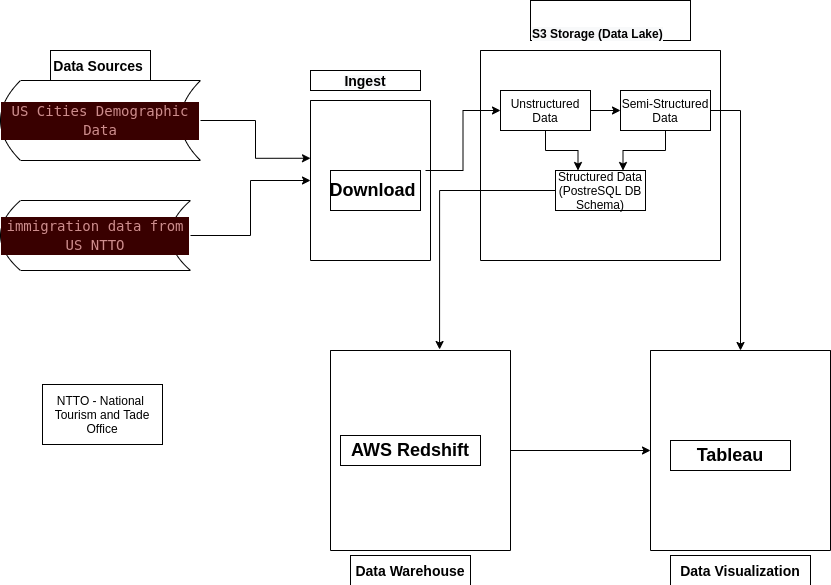

The diagram above was exported from draw.io. Its source (the exported page's mxGraphModel, read from the mxfile embedded in the PNG):
<mxGraphModel dx="860" dy="436" grid="1" gridSize="10" guides="1" tooltips="1" connect="1" arrows="1" fold="1" page="1" pageScale="1" pageWidth="850" pageHeight="1100" background="none" math="0" shadow="0">
  <root>
    <mxCell id="0" />
    <mxCell id="1" parent="0" />
    <mxCell id="NrqqD-3tCnPhvJLZwNP8-1" value="" style="swimlane;startSize=0;" vertex="1" parent="1">
      <mxGeometry x="320" y="120" width="120" height="160" as="geometry" />
    </mxCell>
    <mxCell id="NrqqD-3tCnPhvJLZwNP8-5" style="edgeStyle=orthogonalEdgeStyle;rounded=0;orthogonalLoop=1;jettySize=auto;html=1;entryX=0;entryY=0.361;entryDx=0;entryDy=0;entryPerimeter=0;" edge="1" parent="1" source="NrqqD-3tCnPhvJLZwNP8-2" target="NrqqD-3tCnPhvJLZwNP8-1">
      <mxGeometry relative="1" as="geometry" />
    </mxCell>
    <mxCell id="NrqqD-3tCnPhvJLZwNP8-2" value="&lt;div style=&quot;color: rgb(248 , 248 , 248) ; background-color: rgb(57 , 0 , 0) ; font-family: &amp;#34;droid sans mono&amp;#34; , monospace , monospace , &amp;#34;droid sans fallback&amp;#34; ; font-weight: normal ; font-size: 14px ; line-height: 19px&quot;&gt;&lt;div&gt;&lt;span style=&quot;color: #cd8d8d&quot;&gt;US Cities Demographic Data&lt;/span&gt;&lt;/div&gt;&lt;/div&gt;" style="shape=dataStorage;whiteSpace=wrap;html=1;fixedSize=1;size=20;" vertex="1" parent="1">
      <mxGeometry x="10" y="100" width="200" height="80" as="geometry" />
    </mxCell>
    <mxCell id="NrqqD-3tCnPhvJLZwNP8-6" style="edgeStyle=orthogonalEdgeStyle;rounded=0;orthogonalLoop=1;jettySize=auto;html=1;" edge="1" parent="1" source="NrqqD-3tCnPhvJLZwNP8-3" target="NrqqD-3tCnPhvJLZwNP8-1">
      <mxGeometry relative="1" as="geometry" />
    </mxCell>
    <mxCell id="NrqqD-3tCnPhvJLZwNP8-3" value="&lt;div style=&quot;color: rgb(248 , 248 , 248) ; background-color: rgb(57 , 0 , 0) ; font-family: &amp;#34;droid sans mono&amp;#34; , monospace , monospace , &amp;#34;droid sans fallback&amp;#34; ; font-weight: normal ; font-size: 14px ; line-height: 19px&quot;&gt;&lt;div style=&quot;font-family: &amp;#34;droid sans mono&amp;#34; , monospace , monospace , &amp;#34;droid sans fallback&amp;#34; ; line-height: 19px&quot;&gt;&lt;span style=&quot;color: #cd8d8d&quot;&gt;immigration data from US NTTO&lt;/span&gt;&lt;/div&gt;&lt;/div&gt;" style="shape=dataStorage;whiteSpace=wrap;html=1;fixedSize=1;size=20;" vertex="1" parent="1">
      <mxGeometry x="10" y="220" width="190" height="70" as="geometry" />
    </mxCell>
    <mxCell id="NrqqD-3tCnPhvJLZwNP8-11" value="" style="swimlane;startSize=0;" vertex="1" parent="1">
      <mxGeometry x="490" y="70" width="240" height="210" as="geometry" />
    </mxCell>
    <mxCell id="NrqqD-3tCnPhvJLZwNP8-16" style="edgeStyle=orthogonalEdgeStyle;rounded=0;orthogonalLoop=1;jettySize=auto;html=1;" edge="1" parent="NrqqD-3tCnPhvJLZwNP8-11" source="NrqqD-3tCnPhvJLZwNP8-14" target="NrqqD-3tCnPhvJLZwNP8-15">
      <mxGeometry relative="1" as="geometry" />
    </mxCell>
    <mxCell id="NrqqD-3tCnPhvJLZwNP8-18" style="edgeStyle=orthogonalEdgeStyle;rounded=0;orthogonalLoop=1;jettySize=auto;html=1;entryX=0.25;entryY=0;entryDx=0;entryDy=0;" edge="1" parent="NrqqD-3tCnPhvJLZwNP8-11" source="NrqqD-3tCnPhvJLZwNP8-14" target="NrqqD-3tCnPhvJLZwNP8-17">
      <mxGeometry relative="1" as="geometry" />
    </mxCell>
    <mxCell id="NrqqD-3tCnPhvJLZwNP8-14" value="Unstructured Data" style="rounded=0;whiteSpace=wrap;html=1;" vertex="1" parent="NrqqD-3tCnPhvJLZwNP8-11">
      <mxGeometry x="20" y="40" width="90" height="40" as="geometry" />
    </mxCell>
    <mxCell id="NrqqD-3tCnPhvJLZwNP8-20" style="edgeStyle=orthogonalEdgeStyle;rounded=0;orthogonalLoop=1;jettySize=auto;html=1;entryX=0.75;entryY=0;entryDx=0;entryDy=0;" edge="1" parent="NrqqD-3tCnPhvJLZwNP8-11" source="NrqqD-3tCnPhvJLZwNP8-15" target="NrqqD-3tCnPhvJLZwNP8-17">
      <mxGeometry relative="1" as="geometry" />
    </mxCell>
    <mxCell id="NrqqD-3tCnPhvJLZwNP8-15" value="Semi-Structured Data" style="rounded=0;whiteSpace=wrap;html=1;" vertex="1" parent="NrqqD-3tCnPhvJLZwNP8-11">
      <mxGeometry x="140" y="40" width="90" height="40" as="geometry" />
    </mxCell>
    <mxCell id="NrqqD-3tCnPhvJLZwNP8-17" value="Structured Data (PostreSQL DB Schema)" style="rounded=0;whiteSpace=wrap;html=1;" vertex="1" parent="NrqqD-3tCnPhvJLZwNP8-11">
      <mxGeometry x="75" y="120" width="90" height="40" as="geometry" />
    </mxCell>
    <mxCell id="NrqqD-3tCnPhvJLZwNP8-29" style="edgeStyle=orthogonalEdgeStyle;rounded=0;orthogonalLoop=1;jettySize=auto;html=1;entryX=0;entryY=0.5;entryDx=0;entryDy=0;" edge="1" parent="1" source="NrqqD-3tCnPhvJLZwNP8-12" target="NrqqD-3tCnPhvJLZwNP8-23">
      <mxGeometry relative="1" as="geometry" />
    </mxCell>
    <mxCell id="NrqqD-3tCnPhvJLZwNP8-12" value="" style="swimlane;startSize=0;" vertex="1" parent="1">
      <mxGeometry x="340" y="370" width="180" height="200" as="geometry" />
    </mxCell>
    <mxCell id="NrqqD-3tCnPhvJLZwNP8-52" value="&lt;b style=&quot;font-size: 18px&quot;&gt;AWS Redshift&lt;/b&gt;" style="whiteSpace=wrap;html=1;strokeWidth=0;" vertex="1" parent="NrqqD-3tCnPhvJLZwNP8-12">
      <mxGeometry x="10" y="85" width="140" height="30" as="geometry" />
    </mxCell>
    <mxCell id="NrqqD-3tCnPhvJLZwNP8-21" style="edgeStyle=orthogonalEdgeStyle;rounded=0;orthogonalLoop=1;jettySize=auto;html=1;entryX=0;entryY=0.5;entryDx=0;entryDy=0;" edge="1" parent="1" target="NrqqD-3tCnPhvJLZwNP8-14">
      <mxGeometry relative="1" as="geometry">
        <mxPoint x="435" y="190" as="sourcePoint" />
      </mxGeometry>
    </mxCell>
    <mxCell id="NrqqD-3tCnPhvJLZwNP8-23" value="" style="swimlane;startSize=0;" vertex="1" parent="1">
      <mxGeometry x="660" y="370" width="180" height="200" as="geometry" />
    </mxCell>
    <mxCell id="NrqqD-3tCnPhvJLZwNP8-35" style="edgeStyle=orthogonalEdgeStyle;rounded=0;orthogonalLoop=1;jettySize=auto;html=1;entryX=0.606;entryY=-0.005;entryDx=0;entryDy=0;entryPerimeter=0;" edge="1" parent="1" source="NrqqD-3tCnPhvJLZwNP8-17" target="NrqqD-3tCnPhvJLZwNP8-12">
      <mxGeometry relative="1" as="geometry" />
    </mxCell>
    <mxCell id="NrqqD-3tCnPhvJLZwNP8-36" style="edgeStyle=orthogonalEdgeStyle;rounded=0;orthogonalLoop=1;jettySize=auto;html=1;exitX=1;exitY=0.5;exitDx=0;exitDy=0;" edge="1" parent="1" source="NrqqD-3tCnPhvJLZwNP8-15" target="NrqqD-3tCnPhvJLZwNP8-23">
      <mxGeometry relative="1" as="geometry" />
    </mxCell>
    <mxCell id="NrqqD-3tCnPhvJLZwNP8-42" value="NTTO - National&amp;nbsp;&lt;br&gt;Tourism and Tade Office" style="whiteSpace=wrap;html=1;" vertex="1" parent="1">
      <mxGeometry x="52" y="404" width="120" height="60" as="geometry" />
    </mxCell>
    <mxCell id="NrqqD-3tCnPhvJLZwNP8-43" value="&lt;meta charset=&quot;utf-8&quot;&gt;&lt;b style=&quot;color: rgb(0, 0, 0); font-family: helvetica; font-size: 12px; font-style: normal; letter-spacing: normal; text-align: center; text-indent: 0px; text-transform: none; word-spacing: 0px; background-color: rgb(248, 249, 250);&quot;&gt;&lt;font style=&quot;font-size: 14px&quot;&gt;Ingest&lt;/font&gt;&lt;/b&gt;" style="whiteSpace=wrap;html=1;strokeWidth=0;" vertex="1" parent="1">
      <mxGeometry x="320" y="90" width="110" height="20" as="geometry" />
    </mxCell>
    <mxCell id="NrqqD-3tCnPhvJLZwNP8-45" value="" style="whiteSpace=wrap;html=1;strokeWidth=0;" vertex="1" parent="1">
      <mxGeometry x="540" y="20" width="160" height="40" as="geometry" />
    </mxCell>
    <mxCell id="NrqqD-3tCnPhvJLZwNP8-46" value="&lt;meta charset=&quot;utf-8&quot;&gt;&lt;b style=&quot;color: rgb(0, 0, 0); font-family: helvetica; font-size: 12px; font-style: normal; letter-spacing: normal; text-align: center; text-indent: 0px; text-transform: none; word-spacing: 0px; background-color: rgb(248, 249, 250);&quot;&gt;S3 Storage (Data Lake)&lt;/b&gt;" style="text;whiteSpace=wrap;html=1;strokeWidth=0;" vertex="1" parent="1">
      <mxGeometry x="540" y="40" width="160" height="30" as="geometry" />
    </mxCell>
    <mxCell id="NrqqD-3tCnPhvJLZwNP8-48" value="&lt;b&gt;&lt;font style=&quot;font-size: 18px&quot;&gt;Download&amp;nbsp;&lt;/font&gt;&lt;/b&gt;" style="whiteSpace=wrap;html=1;strokeWidth=0;" vertex="1" parent="1">
      <mxGeometry x="340" y="190" width="90" height="40" as="geometry" />
    </mxCell>
    <mxCell id="NrqqD-3tCnPhvJLZwNP8-53" value="&lt;b style=&quot;font-size: 18px&quot;&gt;Tableau&lt;/b&gt;" style="whiteSpace=wrap;html=1;strokeWidth=0;" vertex="1" parent="1">
      <mxGeometry x="680" y="460" width="120" height="30" as="geometry" />
    </mxCell>
    <mxCell id="NrqqD-3tCnPhvJLZwNP8-54" value="&lt;b style=&quot;font-size: 14px&quot;&gt;Data Visualization&lt;/b&gt;" style="whiteSpace=wrap;html=1;strokeWidth=0;" vertex="1" parent="1">
      <mxGeometry x="680" y="575" width="140" height="30" as="geometry" />
    </mxCell>
    <mxCell id="NrqqD-3tCnPhvJLZwNP8-55" value="&lt;b style=&quot;font-size: 14px&quot;&gt;Data Warehouse&lt;/b&gt;" style="whiteSpace=wrap;html=1;strokeWidth=0;" vertex="1" parent="1">
      <mxGeometry x="360" y="575" width="120" height="30" as="geometry" />
    </mxCell>
    <mxCell id="NrqqD-3tCnPhvJLZwNP8-56" value="&lt;b&gt;&lt;font style=&quot;font-size: 14px&quot;&gt;Data Sources&amp;nbsp;&lt;/font&gt;&lt;/b&gt;" style="whiteSpace=wrap;html=1;strokeWidth=0;" vertex="1" parent="1">
      <mxGeometry x="60" y="70" width="100" height="30" as="geometry" />
    </mxCell>
  </root>
</mxGraphModel>